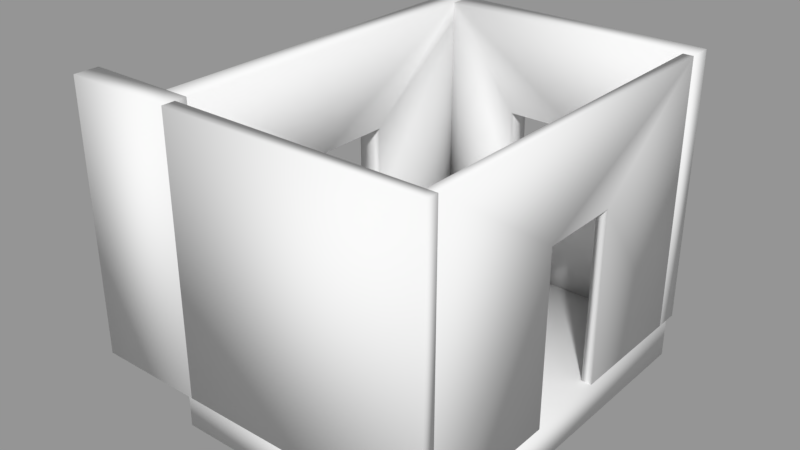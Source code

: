 # Source: Thomas_office.blend  (saved by Blender 2.79.0; exported with 4.5.12 LTS)
import bpy
from mathutils import Matrix  # noqa: F401  (used for matrix-valued properties, if any)

bpy.ops.wm.read_factory_settings(use_empty=True)
scene = bpy.context.scene
scene.name = 'Scene'

# ---- collections
col_collection_1 = bpy.data.collections.new('Collection 1'); scene.collection.children.link(col_collection_1)

# ---- meshes
me_basic_wall_wall_int_12p_100blk_12p__307235__geometry = bpy.data.meshes.new('Basic Wall Wall-Int_12P-100Blk-12P [307235] Geometry')
me_basic_wall_wall_int_12p_100blk_12p__307235__geometry.from_pydata([(-9.146, 42.22, 10.83), (-9.146, 28.11, 10.83), (-9.146, 28.11, 0.0), (-9.146, 33.85, -1.323e-23), (-9.146, 33.85, 6.923), (-9.146, 37.16, 6.923), (-9.146, 37.16, 0.0), (-9.146, 42.22, -2.647e-23), (-9.556, 28.11, 10.83), (-9.556, 42.22, 10.83), (-9.556, 42.22, 0.0), (-9.556, 37.16, 0.0), (-9.556, 37.16, 6.923), (-9.556, 33.85, 6.923), (-9.556, 33.85, 0.0), (-9.556, 28.11, -2.647e-23), (-9.351, 37.16, 6.923), (-9.351, 37.16, 0.0), (-9.351, 33.85, 6.923), (-9.351, 33.85, 0.0), (-9.146, 42.71, -1.542), (-9.146, 27.85, -1.542), (-19.88, 27.85, -1.542), (-19.88, 42.71, -1.542), (-9.146, 42.71, 0.0), (-19.88, 42.71, 0.0), (-19.88, 27.85, 0.0), (-9.146, 27.85, 0.0), (-19.39, 27.58, 0.0), (-9.146, 27.58, 0.0), (-9.146, 27.58, 10.83), (-19.39, 27.58, 10.83), (-19.39, 28.11, 0.0), (-19.39, 28.11, 10.83), (-9.556, 28.11, 10.83), (-9.146, 28.11, 10.83), (-9.146, 28.11, 1.323e-23), (-9.556, 28.11, 0.0), (-19.39, 42.22, -1.323e-23), (-9.146, 42.22, 0.0), (-9.146, 42.22, 10.83), (-19.39, 42.22, 10.83), (-13.45, 42.22, 6.923), (-13.45, 42.22, 3.937), (-16.44, 42.22, 3.937), (-16.44, 42.22, 6.923), (-19.39, 43.2, 0.0), (-19.39, 43.2, 10.83), (-9.146, 43.2, 10.83), (-9.146, 43.2, -1.323e-23), (-13.45, 43.2, 6.923), (-16.44, 43.2, 6.923), (-16.44, 43.2, 3.937), (-13.45, 43.2, 3.937), (-13.45, 42.55, 6.923), (-13.45, 42.55, 3.937), (-16.44, 42.55, 3.937), (-16.44, 42.55, 6.923), (-19.39, 28.57, 6.617e-24), (-19.39, 42.22, 0.0), (-19.39, 43.2, -6.617e-24), (-19.39, 43.2, 10.83), (-19.39, 42.22, 10.83), (-19.39, 28.57, 10.83), (-19.39, 37.67, 6.923), (-19.39, 37.67, 3.937), (-19.39, 34.69, 3.937), (-19.39, 34.69, 6.923), (-20.37, 28.57, -6.617e-24), (-20.37, 28.57, 10.83), (-20.37, 43.2, 10.83), (-20.37, 43.2, -1.323e-23), (-20.37, 37.67, 6.923), (-20.37, 34.69, 6.923), (-20.37, 34.69, 3.937), (-20.37, 37.67, 3.937), (-19.73, 37.67, 6.923), (-19.73, 37.67, 3.937), (-19.73, 34.69, 3.937), (-19.73, 34.69, 6.923), (-23.82, 27.58, 0.0), (-19.39, 27.58, 0.0), (-19.39, 27.58, 10.83), (-23.82, 27.58, 10.83), (-23.82, 28.57, 1.323e-23), (-23.82, 28.57, 10.83), (-20.37, 28.57, 10.83), (-19.39, 28.57, 10.83), (-19.39, 28.57, -2.647e-23), (-20.37, 28.57, 0.0)], [], [(2, 3, 4), (1, 4, 0), (4, 1, 2), (6, 7, 5), (5, 0, 4), (0, 5, 7), (10, 11, 12), (9, 12, 13), (12, 9, 10), (14, 15, 13), (13, 8, 9), (8, 13, 15), (3, 2, 14), (15, 14, 2), (7, 6, 10), (11, 10, 6), (1, 0, 8), (9, 8, 0), (12, 17, 16), (17, 12, 11), (17, 6, 5), (5, 16, 17), (12, 5, 4), (4, 13, 12), (14, 18, 19), (18, 14, 13), (18, 4, 3), (3, 19, 18), (8, 2, 1), (2, 8, 15), (0, 10, 9), (10, 0, 7), (23, 20, 21), (21, 22, 23), (26, 27, 24), (24, 25, 26), (21, 20, 27), (24, 27, 20), (22, 21, 27), (27, 26, 22), (23, 22, 25), (26, 25, 22), (20, 23, 25), (25, 24, 20), (31, 28, 29), (29, 30, 31), (35, 36, 34), (34, 36, 37), (37, 32, 33), (37, 33, 34), (29, 28, 37), (32, 37, 28), (37, 36, 29), (31, 30, 34), (35, 34, 30), (34, 33, 31), (32, 28, 31), (31, 33, 32), (30, 29, 36), (36, 35, 30), (38, 44, 41), (44, 38, 43), (41, 45, 42), (45, 41, 44), (43, 39, 40), (39, 43, 38), (42, 40, 41), (40, 42, 43), (49, 53, 48), (53, 49, 46), (48, 50, 47), (50, 48, 53), (52, 46, 47), (46, 52, 53), (51, 47, 50), (47, 51, 52), (39, 38, 46), (46, 49, 39), (41, 40, 48), (48, 47, 41), (46, 38, 41), (41, 47, 46), (55, 54, 50), (50, 53, 55), (43, 42, 54), (54, 55, 43), (44, 43, 53), (53, 52, 44), (57, 56, 52), (52, 51, 57), (45, 44, 56), (56, 57, 45), (42, 45, 51), (51, 50, 42), (40, 39, 49), (49, 48, 40), (66, 59, 65), (59, 66, 58), (63, 66, 67), (66, 63, 58), (63, 67, 62), (61, 65, 60), (64, 61, 62), (64, 65, 61), (64, 62, 67), (60, 65, 59), (71, 75, 70), (75, 71, 74), (70, 72, 73), (72, 70, 75), (74, 68, 69), (68, 74, 71), (73, 69, 70), (69, 73, 74), (59, 68, 71), (68, 59, 58), (59, 71, 60), (62, 70, 69), (70, 62, 61), (62, 69, 63), (68, 58, 63), (63, 69, 68), (61, 60, 71), (71, 70, 61), (77, 76, 72), (72, 75, 77), (65, 64, 76), (76, 77, 65), (66, 65, 74), (75, 74, 65), (79, 78, 74), (74, 73, 79), (67, 66, 78), (78, 79, 67), (64, 67, 72), (73, 72, 67), (83, 80, 81), (81, 82, 83), (86, 87, 89), (89, 87, 88), (89, 84, 85), (89, 85, 86), (81, 80, 89), (84, 89, 80), (89, 88, 81), (83, 82, 86), (87, 86, 82), (86, 85, 83), (80, 83, 85), (85, 84, 80), (82, 81, 88), (88, 87, 82)])
me_basic_wall_wall_int_12p_100blk_12p__307235__geometry.polygons.foreach_set('use_smooth', [True] * 152)
_uv = me_basic_wall_wall_int_12p_100blk_12p__307235__geometry.uv_layers.new(name='UVChannel_1')
_uv.uv.foreach_set('vector', [0.2625, 0.0, 6.004, -1.323e-23, 6.004, 6.923, 0.2625, 10.83, 6.004, 6.923, 14.37, 10.83, 6.004, 6.923, 0.2625, 10.83, 0.2625, 0.0, 9.318, 0.0, 14.37, -2.647e-23, 9.318, 6.923, 9.318, 6.923, 14.37, 10.83, 6.004, 6.923, 14.37, 10.83, 9.318, 6.923, 14.37, -2.647e-23, -14.37, 0.0, -9.318, 0.0, -9.318, 6.923, -14.37, 10.83, -9.318, 6.923, -6.004, 6.923, -9.318, 6.923, -14.37, 10.83, -14.37, 0.0, -6.004, 0.0, -0.2625, -2.647e-23, -6.004, 6.923, -6.004, 6.923, -0.2625, 10.83, -14.37, 10.83, -0.2625, 10.83, -6.004, 6.923, -0.2625, -2.647e-23, -9.398e-15, 6.004, 0.0, 0.2625, 0.4101, 6.004, 0.4101, 0.2625, 0.4101, 6.004, 0.0, 0.2625, -2.309e-14, 14.37, -1.421e-14, 9.318, 0.4101, 14.37, 0.4101, 9.318, 0.4101, 14.37, -1.421e-14, 9.318, 2.309e-14, 14.6, 0.0, 0.4921, 0.4101, 14.6, 0.4101, 0.4921, 0.4101, 14.6, 0.0, 0.4921, -0.2051, 6.923, 1.176e-07, 0.0, 1.176e-07, 6.923, 1.176e-07, 0.0, -0.2051, 6.923, -0.2051, 0.0, 1.176e-07, 0.0, 0.2051, 0.0, 0.2051, 6.923, 0.2051, 6.923, 1.176e-07, 6.923, 1.176e-07, 0.0, 5.41, 0.0, 5.0, 0.0, 5.0, 3.314, 5.0, 3.314, 5.41, 3.314, 5.41, 0.0, 0.2051, 4.255e-08, -1.176e-07, 6.923, -1.176e-07, 4.255e-08, -1.176e-07, 6.923, 0.2051, 4.255e-08, 0.2051, 6.923, -1.176e-07, 6.923, -0.2051, 6.923, -0.2051, 4.255e-08, -0.2051, 4.255e-08, -1.176e-07, 4.255e-08, -1.176e-07, 6.923, -10.2, 10.83, -10.61, 0.0, -10.61, 10.83, -10.61, 0.0, -10.2, 10.83, -10.2, 0.0, 10.74, 10.83, 10.33, 0.0, 10.33, 10.83, 10.33, 0.0, 10.74, 10.83, 10.74, 0.0, -19.88, -42.71, -9.146, -42.71, -9.146, -27.85, -9.146, -27.85, -19.88, -27.85, -19.88, -42.71, -19.88, 27.85, -9.146, 27.85, -9.146, 42.71, -9.146, 42.71, -19.88, 42.71, -19.88, 27.85, 27.85, -1.542, 42.71, -1.542, 27.85, 5.945e-08, 42.71, 5.945e-08, 27.85, 5.945e-08, 42.71, -1.542, -19.88, -1.542, -9.146, -1.542, -9.146, 5.945e-08, -9.146, 5.945e-08, -19.88, 5.945e-08, -19.88, -1.542, -42.71, -1.542, -27.85, -1.542, -42.71, 5.945e-08, -27.85, 5.945e-08, -42.71, 5.945e-08, -27.85, -1.542, -9.146, 1.542, -19.88, 1.542, -19.88, -5.945e-08, -19.88, -5.945e-08, -9.146, -5.945e-08, -9.146, 1.542, 0.4921, 10.83, 0.4921, 0.0, 10.74, 0.0, 10.74, 0.0, 10.74, 10.83, 0.4921, 10.83, -10.74, 10.83, -10.74, 1.323e-23, -10.33, 10.83, -10.33, 10.83, -10.74, 1.323e-23, -10.33, 0.0, -10.33, 0.0, -0.4921, 0.0, -0.4921, 10.83, -10.33, 0.0, -0.4921, 10.83, -10.33, 10.83, -3.553e-14, 10.74, 0.0, 0.4921, 0.5249, 10.33, 0.5249, 0.4921, 0.5249, 10.33, 0.0, 0.4921, 0.5249, 10.33, 0.5249, 10.74, -3.553e-14, 10.74, 1.554e-15, 10.04, 6.939e-16, -0.2051, 0.5249, 0.2051, 0.5249, -0.2051, 0.5249, 0.2051, 6.939e-16, -0.2051, 0.5249, 0.2051, 0.5249, 10.04, 1.554e-15, 10.04, 0.03281, 0.0, -0.4921, 0.0, -0.4921, 10.83, -0.4921, 10.83, 0.03281, 10.83, 0.03281, 0.0, -0.2625, 10.83, -0.2625, 0.0, 0.2625, 0.0, 0.2625, 0.0, 0.2625, 10.83, -0.2625, 10.83, 0.4921, -1.323e-23, 3.445, 3.937, 0.4921, 10.83, 3.445, 3.937, 0.4921, -1.323e-23, 6.43, 3.937, 0.4921, 10.83, 3.445, 6.923, 6.43, 6.923, 3.445, 6.923, 0.4921, 10.83, 3.445, 3.937, 6.43, 3.937, 10.74, 0.0, 10.74, 10.83, 10.74, 0.0, 6.43, 3.937, 0.4921, -1.323e-23, 6.43, 6.923, 10.74, 10.83, 0.4921, 10.83, 10.74, 10.83, 6.43, 6.923, 6.43, 3.937, -10.74, -1.323e-23, -6.43, 3.937, -10.74, 10.83, -6.43, 3.937, -10.74, -1.323e-23, -0.4921, 0.0, -10.74, 10.83, -6.43, 6.923, -0.4921, 10.83, -6.43, 6.923, -10.74, 10.83, -6.43, 3.937, -3.445, 3.937, -0.4921, 0.0, -0.4921, 10.83, -0.4921, 0.0, -3.445, 3.937, -6.43, 3.937, -3.445, 6.923, -0.4921, 10.83, -6.43, 6.923, -0.4921, 10.83, -3.445, 6.923, -3.445, 3.937, 0.0, 10.74, 0.0, 0.4921, 0.9843, 0.4921, 0.9843, 0.4921, 0.9843, 10.74, 0.0, 10.74, 0.0, 10.04, 0.0, -0.2051, 0.9843, -0.2051, 0.9843, -0.2051, 0.9843, 10.04, 0.0, 10.04, 15.12, 0.0, 14.14, 0.0, 14.14, 10.83, 14.14, 10.83, 15.12, 10.83, 15.12, 0.0, 0.1558, 3.937, 0.1558, 6.923, -0.4921, 6.923, -0.4921, 6.923, -0.4921, 3.937, 0.1558, 3.937, 0.0, 2.986, 0.0, 0.0, 0.3363, 0.0, 0.3363, 0.0, 0.3363, 2.986, 0.0, 2.986, 0.0, 2.986, 0.0, 0.0, 0.9843, 0.0, 0.9843, 0.0, 0.9843, 2.986, 0.0, 2.986, -0.1558, 6.923, -0.1558, 3.937, 0.4921, 3.937, 0.4921, 3.937, 0.4921, 6.923, -0.1558, 6.923, 0.0, 2.986, 0.0, 0.0, 0.3363, 0.0, 0.3363, 0.0, 0.3363, 2.986, 0.0, 2.986, 0.0, 2.986, 0.0, 0.0, 0.9843, 0.0, 0.9843, 0.0, 0.9843, 2.986, 0.0, 2.986, 14.37, 10.83, 14.37, 0.0, 15.35, 0.0, 15.35, 0.0, 15.35, 10.83, 14.37, 10.83, 6.611, 3.937, 14.14, 0.0, 9.596, 3.937, 14.14, 0.0, 6.611, 3.937, 0.4921, 6.617e-24, 0.4921, 10.83, 6.611, 3.937, 6.611, 6.923, 6.611, 3.937, 0.4921, 10.83, 0.4921, 6.617e-24, 0.4921, 10.83, 6.611, 6.923, 14.14, 10.83, 15.12, 10.83, 9.596, 3.937, 15.12, -6.617e-24, 9.596, 6.923, 15.12, 10.83, 14.14, 10.83, 9.596, 6.923, 9.596, 3.937, 15.12, 10.83, 9.596, 6.923, 14.14, 10.83, 6.611, 6.923, 15.12, -6.617e-24, 9.596, 3.937, 14.14, 0.0, -15.12, -1.323e-23, -9.596, 3.937, -15.12, 10.83, -9.596, 3.937, -15.12, -1.323e-23, -6.611, 3.937, -15.12, 10.83, -9.596, 6.923, -6.611, 6.923, -9.596, 6.923, -15.12, 10.83, -9.596, 3.937, -6.611, 3.937, -0.4921, -6.617e-24, -0.4921, 10.83, -0.4921, -6.617e-24, -6.611, 3.937, -15.12, -1.323e-23, -6.611, 6.923, -0.4921, 10.83, -15.12, 10.83, -0.4921, 10.83, -6.611, 6.923, -6.611, 3.937, 0.0, 14.14, 0.9843, 0.4921, 0.9843, 15.12, 0.9843, 0.4921, 0.0, 14.14, 0.0, 0.4921, 0.0, 14.14, 0.9843, 15.12, 8.272e-25, 15.12, -1.654e-24, 0.4921, 0.9843, -0.4921, 0.9843, 14.14, 0.9843, -0.4921, -1.654e-24, 0.4921, 0.0, -0.4921, -1.654e-24, 0.4921, 0.9843, 14.14, 1.654e-24, 14.14, -3.445, 0.0, -4.429, 0.0, -4.429, 10.83, -4.429, 10.83, -3.445, 10.83, -3.445, 0.0, -0.4921, 10.83, -0.4921, 0.0, 0.4921, 0.0, 0.4921, 0.0, 0.4921, 10.83, -0.4921, 10.83, 0.1558, 3.937, 0.1558, 6.923, -0.4921, 6.923, -0.4921, 6.923, -0.4921, 3.937, 0.1558, 3.937, 0.0, 2.986, 0.0, 0.0, 0.3363, 0.0, 0.3363, 0.0, 0.3363, 2.986, 0.0, 2.986, 0.0, 2.986, 0.0, 0.0, 0.9843, 2.986, 0.9843, 0.0, 0.9843, 2.986, 0.0, 0.0, -0.1558, 6.923, -0.1558, 3.937, 0.4921, 3.937, 0.4921, 3.937, 0.4921, 6.923, -0.1558, 6.923, 0.0, 2.986, 0.0, 0.0, 0.3363, 0.0, 0.3363, 0.0, 0.3363, 2.986, 0.0, 2.986, 0.0, 2.986, 0.0, 0.0, 0.9843, 2.986, 0.9843, 0.0, 0.9843, 2.986, 0.0, 0.0, 0.0, 10.83, 0.0, 0.0, 4.429, 0.0, 4.429, 0.0, 4.429, 10.83, 0.0, 10.83, -3.445, 10.83, -4.429, 10.83, -3.445, 0.0, -3.445, 0.0, -4.429, 10.83, -4.429, -2.647e-23, -3.445, 0.0, 0.0, 1.323e-23, 0.0, 10.83, -3.445, 0.0, 0.0, 10.83, -3.445, 10.83, -3.309e-24, 4.429, 0.0, -1.323e-23, 0.9843, 3.445, 0.9843, 0.0, 0.9843, 3.445, 0.0, -1.323e-23, 0.9843, 3.445, 0.9843, 4.429, -3.309e-24, 4.429, -3.309e-24, 3.937, -3.309e-24, -0.4921, 0.9843, 0.4921, 0.9843, -0.4921, 0.9843, 0.4921, -3.309e-24, -0.4921, 0.9843, 0.4921, 0.9843, 3.937, -3.309e-24, 3.937, 0.0, 10.83, 0.0, 0.0, 0.9843, 0.0, 0.9843, 0.0, 0.9843, 10.83, 0.0, 10.83, -0.4921, 10.83, -0.4921, 0.0, 0.4921, 0.0, 0.4921, 0.0, 0.4921, 10.83, -0.4921, 10.83])
me_basic_wall_wall_int_12p_100blk_12p__307235__geometry.use_remesh_preserve_volume = False
me_basic_wall_wall_int_12p_100blk_12p__307235__geometry.use_remesh_preserve_attributes = False
me_basic_wall_wall_int_12p_100blk_12p__307235__geometry.use_mirror_vertex_groups = False
me_basic_wall_wall_int_12p_100blk_12p__307235__geometry.update()
me_basic_wall_wall_int_12p_100blk_12p__307235__geometry.normals_split_custom_set([tuple(v) for v in zip(*[iter([0.5774, -0.5773, -0.5773, 0.5773, 0.5774, -0.5773, 0.9045, 0.3015, -0.3015, 0.5774, -0.5773, 0.5773, 0.9045, 0.3015, -0.3015, 0.5773, 0.5774, 0.5774, 0.9045, 0.3015, -0.3015, 0.5774, -0.5773, 0.5773, 0.5774, -0.5773, -0.5773, 0.5773, -0.5773, -0.5774, 0.5774, 0.5773, -0.5773, 0.9045, -0.3015, -0.3015, 0.9045, -0.3015, -0.3015, 0.5773, 0.5774, 0.5774, 0.9045, 0.3015, -0.3015, 0.5773, 0.5774, 0.5774, 0.9045, -0.3015, -0.3015, 0.5774, 0.5773, -0.5773, -0.5774, 0.5773, -0.5773, -0.5774, -0.5774, -0.5774, -0.9045, -0.3015, -0.3015, -0.5773, 0.5774, 0.5774, -0.9045, -0.3015, -0.3015, -0.9045, 0.3015, -0.3015, -0.9045, -0.3015, -0.3015, -0.5773, 0.5774, 0.5774, -0.5774, 0.5773, -0.5773, -0.5773, 0.5774, -0.5774, -0.5774, -0.5773, -0.5773, -0.9045, 0.3015, -0.3015, -0.9045, 0.3015, -0.3015, -0.5774, -0.5774, 0.5773, -0.5773, 0.5774, 0.5774, -0.5774, -0.5774, 0.5773, -0.9045, 0.3015, -0.3015, -0.5774, -0.5773, -0.5773, 0.5773, 0.5774, -0.5773, 0.5774, -0.5773, -0.5773, -0.5773, 0.5774, -0.5774, -0.5774, -0.5773, -0.5773, -0.5773, 0.5774, -0.5774, 0.5774, -0.5773, -0.5773, 0.5774, 0.5773, -0.5773, 0.5773, -0.5773, -0.5774, -0.5774, 0.5773, -0.5773, -0.5774, -0.5774, -0.5774, -0.5774, 0.5773, -0.5773, 0.5773, -0.5773, -0.5774, 0.5774, -0.5773, 0.5773, 0.5773, 0.5774, 0.5774, -0.5774, -0.5774, 0.5773, -0.5773, 0.5774, 0.5774, -0.5774, -0.5774, 0.5773, 0.5773, 0.5774, 0.5774, -0.9045, -0.3015, -0.3015, 0.0, -1.0, 0.0, 0.0, -1.0, 0.0, 0.0, -1.0, 0.0, -0.9045, -0.3015, -0.3015, -0.5774, -0.5774, -0.5774, 0.0, -1.0, 0.0, 0.5773, -0.5773, -0.5774, 0.9045, -0.3015, -0.3015, 0.9045, -0.3015, -0.3015, 0.0, -1.0, 0.0, 0.0, -1.0, 0.0, -0.9045, -0.3015, -0.3015, 0.9045, -0.3015, -0.3015, 0.9045, 0.3015, -0.3015, 0.9045, 0.3015, -0.3015, -0.9045, 0.3015, -0.3015, -0.9045, -0.3015, -0.3015, -0.5773, 0.5774, -0.5774, 0.0, 1.0, 0.0, 0.0, 1.0, 0.0, 0.0, 1.0, 0.0, -0.5773, 0.5774, -0.5774, -0.9045, 0.3015, -0.3015, 0.0, 1.0, 0.0, 0.9045, 0.3015, -0.3015, 0.5773, 0.5774, -0.5773, 0.5773, 0.5774, -0.5773, 0.0, 1.0, 0.0, 0.0, 1.0, 0.0, -0.5774, -0.5774, 0.5773, 0.5774, -0.5773, -0.5773, 0.5774, -0.5773, 0.5773, 0.5774, -0.5773, -0.5773, -0.5774, -0.5774, 0.5773, -0.5774, -0.5773, -0.5773, 0.5773, 0.5774, 0.5774, -0.5774, 0.5773, -0.5773, -0.5773, 0.5774, 0.5774, -0.5774, 0.5773, -0.5773, 0.5773, 0.5774, 0.5774, 0.5774, 0.5773, -0.5773, -0.5773, 0.5773, -0.5774, 0.5774, 0.5773, -0.5773, 0.5773, -0.5773, -0.5774, 0.5773, -0.5773, -0.5774, -0.5774, -0.5773, -0.5773, -0.5773, 0.5773, -0.5774, -0.5773, -0.5773, 0.5774, 0.5774, -0.5773, 0.5773, 0.5773, 0.5773, 0.5774, 0.5773, 0.5773, 0.5774, -0.5774, 0.5773, 0.5773, -0.5773, -0.5773, 0.5774, 0.5773, -0.5773, -0.5774, 0.5774, 0.5773, -0.5773, 0.5774, -0.5773, 0.5773, 0.5773, 0.5773, 0.5774, 0.5774, -0.5773, 0.5773, 0.5774, 0.5773, -0.5773, -0.5774, -0.5773, -0.5773, 0.5773, -0.5773, -0.5774, 0.5774, -0.5773, 0.5773, 0.5774, -0.5773, 0.5773, -0.5773, -0.5773, 0.5774, -0.5774, -0.5773, -0.5773, -0.5773, 0.5773, -0.5774, -0.5774, -0.5773, -0.5773, -0.5774, 0.5773, 0.5773, -0.5773, -0.5773, 0.5774, -0.5774, 0.5773, 0.5773, -0.5774, -0.5773, -0.5773, 0.5774, 0.5773, -0.5773, -0.5773, 0.5773, -0.5774, -0.5774, 0.5773, 0.5773, -0.5774, 0.5773, 0.5773, 0.5773, 0.5773, 0.5774, 0.5774, 0.5773, -0.5773, -0.5773, -0.5774, 0.5773, -0.5773, -0.5773, -0.5774, 0.5773, -0.5774, -0.5774, 0.5773, -0.5774, -0.5774, 0.5773, -0.5773, 0.5774, -0.5773, -0.5774, 0.5773, 0.5774, 0.5774, 0.5774, 0.5774, 0.5774, -0.5773, 0.0, 0.7071, 0.7071, 0.0, 0.7071, 0.7071, 0.5774, 0.5774, -0.5773, 6.593e-24, 0.7071, -0.7071, 6.593e-24, 0.7071, -0.7071, -0.5774, 0.5773, -0.5773, -0.5773, 0.5774, 0.5773, 6.593e-24, 0.7071, -0.7071, -0.5773, 0.5774, 0.5773, 0.0, 0.7071, 0.7071, 0.5773, -0.5774, -0.5774, -0.5773, -0.5773, -0.5774, 6.593e-24, 0.7071, -0.7071, -0.5774, 0.5773, -0.5773, 6.593e-24, 0.7071, -0.7071, -0.5773, -0.5773, -0.5774, 6.593e-24, 0.7071, -0.7071, 0.5774, 0.5774, -0.5773, 0.5773, -0.5774, -0.5774, -0.5773, -0.5774, 0.5773, 0.5773, -0.5773, 0.5774, 0.0, 0.7071, 0.7071, 0.5774, 0.5774, 0.5774, 0.0, 0.7071, 0.7071, 0.5773, -0.5773, 0.5774, 0.0, 0.7071, 0.7071, -0.5773, 0.5774, 0.5773, -0.5773, -0.5774, 0.5773, -0.5774, 0.5773, -0.5773, -0.5773, -0.5773, -0.5774, -0.5773, -0.5774, 0.5773, -0.5773, -0.5774, 0.5773, -0.5773, 0.5774, 0.5773, -0.5774, 0.5773, -0.5773, 0.5773, -0.5773, 0.5774, 0.5773, -0.5774, -0.5774, 0.5774, 0.5774, -0.5773, 0.5774, 0.5774, -0.5773, 0.5774, 0.5774, 0.5774, 0.5773, -0.5773, 0.5774, -0.5773, -0.5774, -0.5773, 0.3015, -0.9045, 0.3015, -0.5774, -0.5773, 0.5774, 0.3015, -0.9045, 0.3015, -0.5773, -0.5774, -0.5773, -0.3015, -0.9045, 0.3015, -0.5774, -0.5773, 0.5774, 0.3015, -0.9045, -0.3015, -0.3015, -0.9045, -0.3015, 0.3015, -0.9045, -0.3015, -0.5774, -0.5773, 0.5774, 0.3015, -0.9045, 0.3015, -0.3015, -0.9045, 0.3015, 0.5773, -0.5774, -0.5773, 0.5774, -0.5774, 0.5773, 0.5773, -0.5774, -0.5773, -0.3015, -0.9045, 0.3015, -0.5773, -0.5774, -0.5773, -0.3015, -0.9045, -0.3015, 0.5774, -0.5774, 0.5773, -0.5774, -0.5773, 0.5774, 0.5774, -0.5774, 0.5773, -0.3015, -0.9045, -0.3015, -0.3015, -0.9045, 0.3015, 0.5773, 0.5774, -0.5773, -0.3015, 0.9045, 0.3015, 0.5773, 0.5774, 0.5774, -0.3015, 0.9045, 0.3015, 0.5773, 0.5774, -0.5773, -0.5774, 0.5773, -0.5774, 0.5773, 0.5774, 0.5774, -0.3015, 0.9045, -0.3015, -0.5774, 0.5773, 0.5774, -0.3015, 0.9045, -0.3015, 0.5773, 0.5774, 0.5774, -0.3015, 0.9045, 0.3015, 0.3015, 0.9045, 0.3015, -0.5774, 0.5773, -0.5774, -0.5774, 0.5773, 0.5774, -0.5774, 0.5773, -0.5774, 0.3015, 0.9045, 0.3015, -0.3015, 0.9045, 0.3015, 0.3015, 0.9045, -0.3015, -0.5774, 0.5773, 0.5774, -0.3015, 0.9045, -0.3015, -0.5774, 0.5773, 0.5774, 0.3015, 0.9045, -0.3015, 0.3015, 0.9045, 0.3015, 0.5773, -0.5774, -0.5773, -0.5773, -0.5774, -0.5773, -0.5774, 0.5773, -0.5774, -0.5774, 0.5773, -0.5774, 0.5773, 0.5774, -0.5773, 0.5773, -0.5774, -0.5773, -0.5774, -0.5773, 0.5774, 0.5774, -0.5774, 0.5773, 0.5773, 0.5774, 0.5774, 0.5773, 0.5774, 0.5774, -0.5774, 0.5773, 0.5774, -0.5774, -0.5773, 0.5774, -0.5774, 0.5773, -0.5774, -0.5773, -0.5774, -0.5773, -0.5774, -0.5773, 0.5774, -0.5774, -0.5773, 0.5774, -0.5774, 0.5773, 0.5774, -0.5774, 0.5773, -0.5774, -1.0, 0.0, 0.0, -1.0, 0.0, 0.0, -0.3015, 0.9045, -0.3015, -0.3015, 0.9045, -0.3015, -0.3015, 0.9045, 0.3015, -1.0, 0.0, 0.0, -0.3015, -0.9045, 0.3015, -0.3015, -0.9045, -0.3015, -1.0, 0.0, 0.0, -1.0, 0.0, 0.0, -1.0, 0.0, 0.0, -0.3015, -0.9045, 0.3015, 0.3015, -0.9045, 0.3015, -0.3015, -0.9045, 0.3015, -0.3015, 0.9045, 0.3015, -0.3015, 0.9045, 0.3015, 0.3015, 0.9045, 0.3015, 0.3015, -0.9045, 0.3015, 1.0, 0.0, 0.0, 1.0, 0.0, 0.0, 0.3015, 0.9045, 0.3015, 0.3015, 0.9045, 0.3015, 0.3015, 0.9045, -0.3015, 1.0, 0.0, 0.0, 0.3015, -0.9045, -0.3015, 0.3015, -0.9045, 0.3015, 1.0, 0.0, 0.0, 1.0, 0.0, 0.0, 1.0, 0.0, 0.0, 0.3015, -0.9045, -0.3015, -0.3015, -0.9045, -0.3015, 0.3015, -0.9045, -0.3015, 0.3015, 0.9045, -0.3015, 0.3015, 0.9045, -0.3015, -0.3015, 0.9045, -0.3015, -0.3015, -0.9045, -0.3015, 0.5774, -0.5774, 0.5773, 0.5773, -0.5774, -0.5773, 0.5773, 0.5774, -0.5773, 0.5773, 0.5774, -0.5773, 0.5773, 0.5774, 0.5774, 0.5774, -0.5774, 0.5773, 0.9045, 0.3015, 0.3015, 0.7071, -1.429e-24, -0.7071, 0.9045, -0.3015, 0.3015, 0.7071, -1.429e-24, -0.7071, 0.9045, 0.3015, 0.3015, 0.5774, -0.5773, -0.5773, 0.5774, -0.5774, 0.5773, 0.9045, 0.3015, 0.3015, 0.9045, 0.3015, -0.3015, 0.9045, 0.3015, 0.3015, 0.5774, -0.5774, 0.5773, 0.5774, -0.5773, -0.5773, 0.5774, -0.5774, 0.5773, 0.9045, 0.3015, -0.3015, 0.7071, 0.0, 0.7071, 0.5774, 0.5774, 0.5773, 0.9045, -0.3015, 0.3015, 0.5774, 0.5773, -0.5773, 0.9045, -0.3015, -0.3015, 0.5774, 0.5774, 0.5773, 0.7071, 0.0, 0.7071, 0.9045, -0.3015, -0.3015, 0.9045, -0.3015, 0.3015, 0.5774, 0.5774, 0.5773, 0.9045, -0.3015, -0.3015, 0.7071, 0.0, 0.7071, 0.9045, 0.3015, -0.3015, 0.5774, 0.5773, -0.5773, 0.9045, -0.3015, 0.3015, 0.7071, -1.429e-24, -0.7071, -0.5773, 0.5774, -0.5774, -0.9045, -0.3015, 0.3015, -0.5773, 0.5773, 0.5774, -0.9045, -0.3015, 0.3015, -0.5773, 0.5774, -0.5774, -0.9045, 0.3015, 0.3015, -0.5773, 0.5773, 0.5774, -0.9045, -0.3015, -0.3015, -0.9045, 0.3015, -0.3015, -0.9045, -0.3015, -0.3015, -0.5773, 0.5773, 0.5774, -0.9045, -0.3015, 0.3015, -0.9045, 0.3015, 0.3015, -0.5773, -0.5774, -0.5774, -0.5774, -0.5773, 0.5774, -0.5773, -0.5774, -0.5774, -0.9045, 0.3015, 0.3015, -0.5773, 0.5774, -0.5774, -0.9045, 0.3015, -0.3015, -0.5774, -0.5773, 0.5774, -0.5773, 0.5773, 0.5774, -0.5774, -0.5773, 0.5774, -0.9045, 0.3015, -0.3015, -0.9045, 0.3015, 0.3015, 0.7071, -1.429e-24, -0.7071, -0.5773, -0.5774, -0.5774, -0.5773, 0.5774, -0.5774, -0.5773, -0.5774, -0.5774, 0.7071, -1.429e-24, -0.7071, 0.5774, -0.5773, -0.5773, 0.7071, -1.429e-24, -0.7071, -0.5773, 0.5774, -0.5774, 0.5774, 0.5773, -0.5773, 0.7071, 0.0, 0.7071, -0.5773, 0.5773, 0.5774, -0.5774, -0.5773, 0.5774, -0.5773, 0.5773, 0.5774, 0.7071, 0.0, 0.7071, 0.5774, 0.5774, 0.5773, 0.7071, 0.0, 0.7071, -0.5774, -0.5773, 0.5774, 0.5774, -0.5774, 0.5773, -0.5773, -0.5774, -0.5774, 0.5774, -0.5773, -0.5773, 0.5774, -0.5774, 0.5773, 0.5774, -0.5774, 0.5773, -0.5774, -0.5773, 0.5774, -0.5773, -0.5774, -0.5774, 0.5774, 0.5774, 0.5773, 0.5774, 0.5773, -0.5773, -0.5773, 0.5774, -0.5774, -0.5773, 0.5774, -0.5774, -0.5773, 0.5773, 0.5774, 0.5774, 0.5774, 0.5773, 0.0, -1.0, 0.0, 0.0, -1.0, 0.0, -0.9045, -0.3015, -0.3015, -0.9045, -0.3015, -0.3015, -0.9045, -0.3015, 0.3015, 0.0, -1.0, 0.0, 0.9045, -0.3015, 0.3015, 0.9045, -0.3015, -0.3015, 0.0, -1.0, 0.0, 0.0, -1.0, 0.0, 0.0, -1.0, 0.0, 0.9045, -0.3015, 0.3015, 0.9045, 0.3015, 0.3015, 0.9045, -0.3015, 0.3015, -0.9045, 0.3015, 0.3015, -0.9045, -0.3015, 0.3015, -0.9045, 0.3015, 0.3015, 0.9045, -0.3015, 0.3015, 0.0, 1.0, 0.0, 0.0, 1.0, 0.0, -0.9045, 0.3015, 0.3015, -0.9045, 0.3015, 0.3015, -0.9045, 0.3015, -0.3015, 0.0, 1.0, 0.0, 0.9045, 0.3015, -0.3015, 0.9045, 0.3015, 0.3015, 0.0, 1.0, 0.0, 0.0, 1.0, 0.0, 0.0, 1.0, 0.0, 0.9045, 0.3015, -0.3015, 0.9045, -0.3015, -0.3015, 0.9045, 0.3015, -0.3015, -0.9045, -0.3015, -0.3015, -0.9045, 0.3015, -0.3015, -0.9045, -0.3015, -0.3015, 0.9045, 0.3015, -0.3015, -0.5774, -0.5773, 0.5773, -0.5774, -0.5774, -0.5773, 0.5773, -0.5773, -0.5774, 0.5773, -0.5773, -0.5774, 0.5773, -0.5773, 0.5774, -0.5774, -0.5773, 0.5773, 0.0, 0.7071, 0.7071, 0.5773, 0.5774, 0.5773, -4.995e-24, 0.7071, -0.7071, -4.995e-24, 0.7071, -0.7071, 0.5773, 0.5774, 0.5773, 0.5774, 0.5773, -0.5773, -4.995e-24, 0.7071, -0.7071, -0.5774, 0.5774, -0.5774, -0.5774, 0.5773, 0.5774, -4.995e-24, 0.7071, -0.7071, -0.5774, 0.5773, 0.5774, 0.0, 0.7071, 0.7071, 0.5773, -0.5773, -0.5774, -0.5774, -0.5774, -0.5773, -4.995e-24, 0.7071, -0.7071, -0.5774, 0.5774, -0.5774, -4.995e-24, 0.7071, -0.7071, -0.5774, -0.5774, -0.5773, -4.995e-24, 0.7071, -0.7071, 0.5774, 0.5773, -0.5773, 0.5773, -0.5773, -0.5774, -0.5774, -0.5773, 0.5773, 0.5773, -0.5773, 0.5774, 0.0, 0.7071, 0.7071, 0.5773, 0.5774, 0.5773, 0.0, 0.7071, 0.7071, 0.5773, -0.5773, 0.5774, 0.0, 0.7071, 0.7071, -0.5774, 0.5773, 0.5774, -0.5774, -0.5773, 0.5773, -0.5774, -0.5774, -0.5773, -0.5774, -0.5773, 0.5773, -0.5774, 0.5773, 0.5774, -0.5774, 0.5773, 0.5774, -0.5774, 0.5774, -0.5774, -0.5774, -0.5774, -0.5773, 0.5773, -0.5773, 0.5774, 0.5773, -0.5773, -0.5774, 0.5774, 0.5773, -0.5773, 0.5774, 0.5773, -0.5773, 0.5773, 0.5774, 0.5773, 0.5773, -0.5773, 0.5774])] * 3)])

# ---- objects
ob_basic_wall_wall_int_12p_100blk_12p__307235 = bpy.data.objects.new('Basic Wall Wall-Int_12P-100Blk-12P [307235]', me_basic_wall_wall_int_12p_100blk_12p__307235__geometry)

# ---- transforms, parenting, visibility, modifiers, constraints
ob_basic_wall_wall_int_12p_100blk_12p__307235.location = (0.0, 0.0, 0.0)
ob_basic_wall_wall_int_12p_100blk_12p__307235.scale = (0.3048, 0.3048, 0.3048)
ob_basic_wall_wall_int_12p_100blk_12p__307235.color = (0.8, 0.8, 0.8, 1.0)
ob_basic_wall_wall_int_12p_100blk_12p__307235.lineart.crease_threshold = 0.0

# ---- collection membership
col_collection_1.objects.link(ob_basic_wall_wall_int_12p_100blk_12p__307235)

# ---- scene / render settings (as saved in the file)
scene.frame_start = 1; scene.frame_end = 250; scene.frame_set(1)
scene.render.engine = 'BLENDER_EEVEE_NEXT'
scene.render.resolution_percentage = 50
scene.render.fps = 25
scene.render.dither_intensity = 0.0
scene.cycles.use_denoising = False
scene.cycles.samples = 128
scene.cycles.sampling_pattern = 'TABULATED_SOBOL'
scene.cycles.use_adaptive_sampling = False
scene.cycles.use_light_tree = False
scene.cycles.blur_glossy = 0.0
scene.cycles.sample_clamp_indirect = 0.0
scene.view_settings.view_transform = 'Standard'
bpy.context.view_layer.update()

# ---- added for rendering (the .blend has no active camera and no usable light): camera, sun + grey world if the file has none
cam_auto = bpy.data.cameras.new('AutoCamera')
cam_auto.lens = 50.0
cam_auto.sensor_width = 36.0
cam_auto.clip_end = 1000.0
ob_auto_camera = bpy.data.objects.new('AutoCamera', cam_auto)
scene.collection.objects.link(ob_auto_camera)
ob_auto_camera.location = (1.9537, 2.41423, 6.99704)
ob_auto_camera.rotation_euler = (1.09748, -7.21219e-08, 0.694738)
scene.camera = ob_auto_camera
light_auto_sun = bpy.data.lights.new('AutoSun', 'SUN')
light_auto_sun.energy = 3.0
light_auto_sun.angle = 0.0523599
ob_auto_sun = bpy.data.objects.new('AutoSun', light_auto_sun)
scene.collection.objects.link(ob_auto_sun)
ob_auto_sun.rotation_euler = (0.872665, 0.174533, 0.523599)
if scene.world is None:
    world_auto = bpy.data.worlds.new('AutoWorld')
    world_auto.color = (0.3, 0.3, 0.3)
    scene.world = world_auto
bpy.context.view_layer.update()
